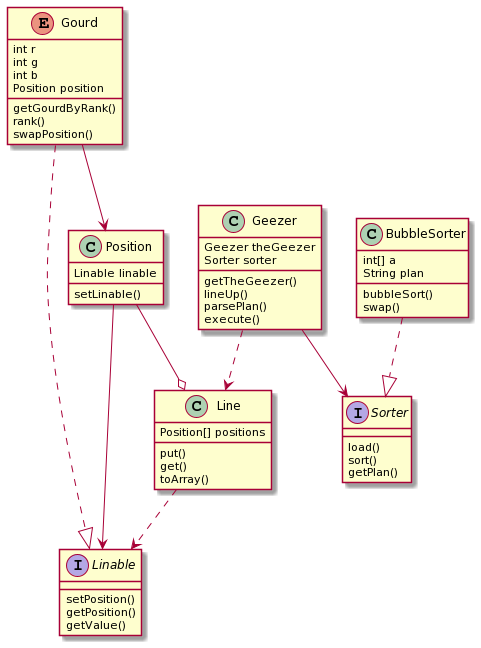

The diagram above was rendered by PlantUML. Its source (embedded in the PNG):
@startuml
enum Gourd {
    int r 
    int g 
    int b 
    Position position

    getGourdByRank()
    rank()
    swapPosition()
}

interface Sorter {
    load()
    sort()
    getPlan()
}

class BubbleSorter {
    int[] a
    String plan

    bubbleSort()
    swap()
}

class Geezer {
    Geezer theGeezer
    Sorter sorter

    getTheGeezer()
    lineUp()
    parsePlan()
    execute()
}

interface Linable {
    setPosition()
    getPosition()
    getValue()
}

class Line {
    Position[] positions

    put()
    get()
    toArray()
}

class Position {
    Linable linable

    setLinable()
}


BubbleSorter ..|> Sorter

Geezer --> Sorter

Gourd ..|> Linable

Gourd --> Position

Position --> Linable

Position --o Line

Geezer ..> Line

Line ..> Linable
@enduml